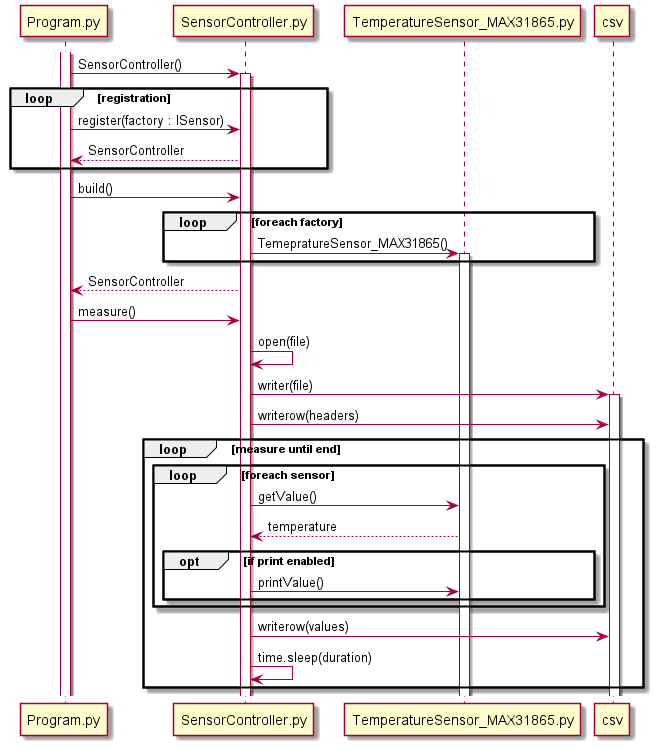

The diagram above was rendered by PlantUML. Its source (embedded in the PNG):
@startuml

participant Program.py as pgm
participant SensorController.py as sc
participant TemperatureSensor_MAX31865.py as stemp
participant csv

activate pgm
pgm -> sc : SensorController()

activate sc

loop registration

    pgm -> sc : register(factory : ISensor)
    pgm <-- sc : SensorController

end

pgm -> sc : build()

loop foreach factory

    sc -> stemp : TemepratureSensor_MAX31865()
    activate stemp

end

pgm <-- sc : SensorController

pgm -> sc : measure()

sc -> sc : open(file)
sc -> csv : writer(file)
activate csv
sc -> csv : writerow(headers)

loop measure until end

    loop foreach sensor

        sc -> stemp : getValue()
        sc <-- stemp : temperature

        opt if print enabled

            sc -> stemp : printValue()

        end

    end

    sc -> csv : writerow(values)

    sc -> sc : time.sleep(duration)
    
end


@enduml